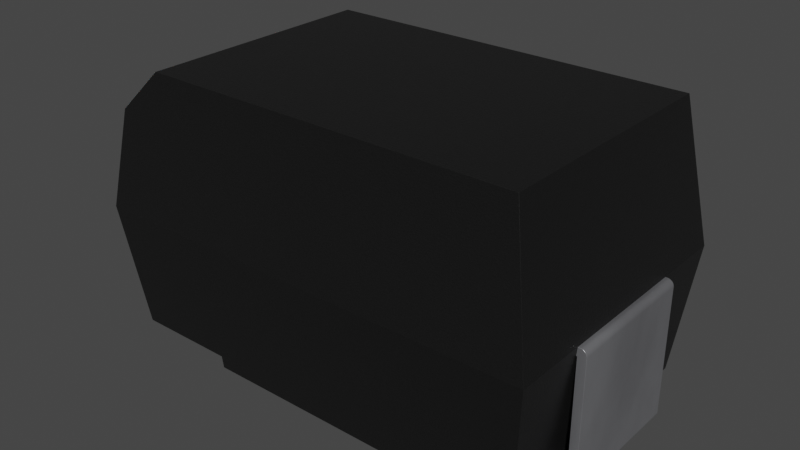 # Source: C_Pol_EIA-X.blend  (saved by Blender 4.1.23; exported with 4.5.12 LTS)
import bpy
from mathutils import Matrix  # noqa: F401  (used for matrix-valued properties, if any)

bpy.ops.wm.read_factory_settings(use_empty=True)
scene = bpy.context.scene
scene.name = 'Scene'

# ---- collections
col_c_pol_eia_x = bpy.data.collections.new('C_Pol_EIA-X'); scene.collection.children.link(col_c_pol_eia_x)

# ---- materials (node trees are filled in below, after node groups)
mat_plastic_chip = bpy.data.materials.new('plastic_chip')
mat_plastic_chip.preview_render_type = 'CUBE'
mat_metal_pins = bpy.data.materials.new('metal_pins')
mat_metal_pins.preview_render_type = 'CUBE'
mat_white_markings = bpy.data.materials.new('white_markings')
mat_white_markings.preview_render_type = 'FLAT'

# ---- material node trees
mat_plastic_chip.use_nodes = True; mat_plastic_chip.node_tree.nodes.clear()
_N = mat_plastic_chip.node_tree.nodes; _L = mat_plastic_chip.node_tree.links
n0 = _N.new('ShaderNodeBsdfPrincipled'); n0.name = 'Principled BSDF'; n0.location = (10, 300)
n0.distribution = 'GGX'
n0.subsurface_method = 'BURLEY'
n0.inputs[0].default_value = (0.009312, 0.009312, 0.009312, 1.0)
n0.inputs[1].default_value = 0.1372
n0.inputs[2].default_value = 0.3706
n0.inputs[3].default_value = 1.45
n0.inputs[27].default_value = (0.0, 0.0, 0.0, 1.0)
n0.inputs[28].default_value = 1.0
n1 = _N.new('ShaderNodeOutputMaterial'); n1.name = 'Material Output'; n1.location = (300, 300)
n2 = _N.new('ShaderNodeTexNoise'); n2.name = 'Noise Texture'; n2.location = (-893, 54)
n2.inputs[2].default_value = 200.0
n2.inputs[3].default_value = 3.6
n2.inputs[4].default_value = 0.8375
n3 = _N.new('ShaderNodeBump'); n3.name = 'Bump'; n3.location = (-604, -53)
n3.inputs[0].default_value = 0.08
n3.inputs[1].default_value = 1.0
n3.inputs[2].default_value = 1.0
_L.new(n0.outputs[0], n1.inputs[0])
_L.new(n2.outputs[0], n3.inputs[3])
_L.new(n3.outputs[0], n0.inputs[5])
n1.is_active_output = True
mat_metal_pins.use_nodes = True; mat_metal_pins.node_tree.nodes.clear()
_N = mat_metal_pins.node_tree.nodes; _L = mat_metal_pins.node_tree.links
n0 = _N.new('ShaderNodeMapping'); n0.name = 'Mapping'; n0.location = (-1447, -91)
n0.inputs[3].default_value = (4.8, 1.2, 1.1)
n1 = _N.new('ShaderNodeBsdfPrincipled'); n1.name = 'Principled BSDF'; n1.location = (-560, 254)
n1.distribution = 'GGX'
n1.subsurface_method = 'BURLEY'
n1.inputs[1].default_value = 0.7818
n1.inputs[2].default_value = 0.2886
n1.inputs[3].default_value = 1.45
n1.inputs[13].default_value = 0.0
n1.inputs[27].default_value = (0.0, 0.0, 0.0, 1.0)
n1.inputs[28].default_value = 1.0
n2 = _N.new('ShaderNodeOutputMaterial'); n2.name = 'Material Output.002'; n2.location = (-205, 253)
n2.width = 213
n3 = _N.new('ShaderNodeTexNoise'); n3.name = 'Noise Texture.002'; n3.location = (-1228, -73)
n3.inputs[2].default_value = 0.1
n3.inputs[3].default_value = 7.0
n3.inputs[4].default_value = 0.6
n3.inputs[8].default_value = 0.4
n4 = _N.new('ShaderNodeTexCoord'); n4.name = 'Texture Coordinate'; n4.location = (-1636, -116)
n5 = _N.new('ShaderNodeMix'); n5.name = 'Mix.001'; n5.location = (-921, 45)
n5.data_type = 'RGBA'
n5.inputs[6].default_value = (0.9398, 0.9547, 1.0, 1.0)
n5.inputs[7].default_value = (0.13, 0.1259, 0.1359, 1.0)
n6 = _N.new('ShaderNodeBump'); n6.name = 'Bump.001'; n6.location = (-1001, -227)
n6.inputs[0].default_value = 0.05
n6.inputs[1].default_value = 0.01
n6.inputs[2].default_value = 1.0
_L.new(n1.outputs[0], n2.inputs[0])
_L.new(n3.outputs[0], n6.inputs[3])
_L.new(n0.outputs[0], n3.inputs[0])
_L.new(n3.outputs[0], n5.inputs[0])
_L.new(n4.outputs[3], n0.inputs[0])
_L.new(n5.outputs[2], n1.inputs[0])
_L.new(n6.outputs[0], n1.inputs[5])
n2.is_active_output = True
mat_white_markings.use_nodes = True; mat_white_markings.node_tree.nodes.clear()
_N = mat_white_markings.node_tree.nodes; _L = mat_white_markings.node_tree.links
n0 = _N.new('ShaderNodeOutputMaterial'); n0.name = 'Material Output'; n0.location = (300, 300)
n1 = _N.new('ShaderNodeBsdfPrincipled'); n1.name = 'Principled BSDF'; n1.location = (-34, 272)
n1.distribution = 'GGX'
n1.subsurface_method = 'BURLEY'
n1.inputs[1].default_value = 0.02
n1.inputs[2].default_value = 0.4636
n1.inputs[3].default_value = 1.4
n1.inputs[8].default_value = 1.0
n1.inputs[10].default_value = 0.3682
n1.inputs[13].default_value = 0.6591
n1.inputs[18].default_value = 0.2318
n1.inputs[20].default_value = 0.6709
n1.inputs[24].default_value = 0.1191
n1.inputs[27].default_value = (0.0, 0.0, 0.0, 1.0)
n1.inputs[28].default_value = 1.0
n2 = _N.new('ShaderNodeMapping'); n2.name = 'Mapping'; n2.location = (-1010, 265)
n2.inputs[3].default_value = (3.0, 1.0, 1.0)
n3 = _N.new('ShaderNodeTexCoord'); n3.name = 'Texture Coordinate'; n3.location = (-1250, 180)
n4 = _N.new('ShaderNodeBump'); n4.name = 'Bump'; n4.location = (-376, -99)
n4.inputs[0].default_value = 0.05
n4.inputs[1].default_value = 1.0
n4.inputs[2].default_value = 1.0
n5 = _N.new('ShaderNodeTexNoise'); n5.name = 'Noise Texture'; n5.location = (-662, 176)
n5.inputs[2].default_value = 88.0
n5.inputs[3].default_value = 10.8
n5.inputs[4].default_value = 0.9167
n5.inputs[8].default_value = 1.6
n6 = _N.new('ShaderNodeValToRGB'); n6.name = 'ColorRamp'; n6.location = (-354, 186)
while len(n6.color_ramp.elements) > 1: n6.color_ramp.elements.remove(n6.color_ramp.elements[-1])
n6.color_ramp.elements[0].position = 0.0; n6.color_ramp.elements[0].color = (0.2596, 0.2596, 0.2596, 1.0)
_e = n6.color_ramp.elements.new(1.0); _e.color = (0.6303, 0.6303, 0.6303, 1.0)
n7 = _N.new('ShaderNodeMix'); n7.name = 'Mix'; n7.location = (-204, 152)
n7.data_type = 'RGBA'
n7.inputs[0].default_value = 0.3682
n7.inputs[7].default_value = (0.2525, 0.2525, 0.2525, 1.0)
_L.new(n5.outputs[0], n6.inputs[0])
_L.new(n1.outputs[0], n0.inputs[0])
_L.new(n3.outputs[2], n2.inputs[0])
_L.new(n2.outputs[0], n5.inputs[0])
_L.new(n5.outputs[0], n4.inputs[3])
_L.new(n4.outputs[0], n1.inputs[5])
_L.new(n6.outputs[0], n7.inputs[6])
_L.new(n7.outputs[2], n1.inputs[0])
n0.is_active_output = True

# ---- world
world_world = bpy.data.worlds.new('World'); scene.world = world_world
world_world.use_nodes = True; world_world.node_tree.nodes.clear()
_N = world_world.node_tree.nodes; _L = world_world.node_tree.links
n0 = _N.new('ShaderNodeOutputWorld'); n0.name = 'World Output'; n0.location = (300, 300)
n1 = _N.new('ShaderNodeBackground'); n1.name = 'Background'; n1.location = (10, 300)
n1.inputs[0].default_value = (0.05088, 0.05088, 0.05088, 1.0)
_L.new(n1.outputs[0], n0.inputs[0])
n0.is_active_output = True
world_world.color = (0.05088, 0.05088, 0.05088)
world_world.use_sun_shadow = False
world_world.sun_shadow_jitter_overblur = 0.0

# ---- meshes
me_c_pol_eia_x = bpy.data.meshes.new('C_Pol_EIA-X')
me_c_pol_eia_x.from_pydata([(-3.519, 2.149, 2.15), (-3.28, 1.969, 3.647), (-3.3, 1.912, 0.2), (-2.627, 1.887, 4.3), (-3.28, -1.969, 3.647), (-2.627, -1.887, 4.3), (-3.3, -1.912, 0.2), (-1.75, 1.912, 0.2), (3.156, 1.887, 4.3), (-3.52, -2.149, 2.15), (3.156, -1.887, 4.3), (-1.75, -1.912, 0.2), (-1.75, 1.887, -8.897e-08), (3.52, 2.149, 2.15), (3.519, -2.149, 2.15), (-1.75, -1.887, -8.067e-07), (1.75, 1.887, -8.897e-08), (3.3, 1.912, 0.2), (3.3, -1.912, 0.2), (1.75, -1.887, -8.067e-07), (1.75, 1.912, 0.2), (1.75, -1.912, 0.2), (-3.505, 1.2, 2.02), (-3.505, 0.5, 2.02), (-3.65, -1.05, 2.05), (-3.65, -1.05, 0.1), (-3.647, -1.05, 0.07412), (-3.621, -1.05, 0.02929), (-3.6, -1.05, 0.0134), (-3.576, -1.05, 0.003407), (-2.35, -1.05, 0.13), (-2.35, 1.2, 0.13), (-3.52, 1.2, 0.13), (-2.35, 1.2, -2.142e-07), (-2.35, -1.05, -6.523e-07), (-3.55, 1.2, -2.142e-07), (-3.637, -1.05, 0.05), (-3.55, -1.05, -6.523e-07), (-3.65, 1.2, 0.1), (-3.576, 1.2, 0.003407), (-3.6, 1.2, 0.0134), (-3.65, 0.5, 2.05), (-3.505, -0.5, 2.02), (-3.505, -1.05, 2.02), (-3.52, -0.5, 2.02), (-3.55, -1.05, 2.15), (-3.52, -1.05, 2.15), (-3.576, -1.05, 2.147), (-3.6, -1.05, 2.137), (-3.621, -1.05, 2.121), (-3.637, -1.05, 2.1), (-3.647, -1.05, 2.076), (-3.637, -0.5, 2.1), (-3.621, -0.5, 2.121), (-3.52, 1.2, 2.15), (-3.647, 1.2, 2.076), (-3.621, 1.2, 2.121), (-3.6, 1.2, 2.137), (-3.621, 1.2, 0.02929), (-3.637, 1.2, 0.05), (-3.647, 1.2, 0.07412), (-3.52, 1.2, 2.02), (-3.52, 0.5, 2.02), (-3.52, -1.05, 0.13), (-3.52, -1.05, 2.02), (-3.6, 0.5, 2.137), (-3.637, 0.5, 2.1), (-3.55, 1.2, 2.15), (-3.65, 1.2, 2.05), (-3.637, 1.2, 2.1), (-3.576, 1.2, 2.147), (-3.52, -0.5, 2.15), (-3.55, -0.5, 2.15), (-3.65, -0.5, 2.05), (-3.647, -0.5, 2.076), (-3.6, -0.5, 2.137), (-3.576, -0.5, 2.147), (-3.52, 0.5, 1.7), (-3.65, 0.5, 1.7), (-3.55, 0.5, 2.15), (-3.576, 0.5, 2.147), (-3.621, 0.5, 2.121), (-3.647, 0.5, 2.076), (-3.52, 0.5, 2.15), (-3.52, -0.5, 1.7), (-3.65, -0.5, 1.7), (3.576, -1.05, 2.147), (3.55, 1.05, 2.15), (3.647, 1.05, 2.076), (3.65, 1.05, 0.1), (3.621, 1.05, 0.02929), (3.6, 1.05, 0.0134), (3.576, 1.05, 0.003407), (3.55, 1.05, -2.434e-07), (3.55, -1.05, -6.523e-07), (3.576, -1.05, 0.003407), (3.621, -1.05, 0.02929), (2.35, 1.05, 0.13), (2.35, -1.05, 0.13), (3.52, 1.05, 0.13), (2.35, 1.05, -2.434e-07), (3.55, -1.05, 2.15), (3.65, 1.05, 2.05), (3.647, 1.05, 0.07412), (3.637, 1.05, 0.05), (3.52, 1.05, 2.15), (3.576, 1.05, 2.147), (3.6, 1.05, 2.137), (3.621, 1.05, 2.121), (3.637, 1.05, 2.1), (2.35, -1.05, -6.523e-07), (3.6, -1.05, 0.0134), (3.637, -1.05, 0.05), (3.647, -1.05, 0.07412), (3.65, -1.05, 0.1), (3.65, -1.05, 2.05), (3.647, -1.05, 2.076), (3.637, -1.05, 2.1), (3.621, -1.05, 2.121), (3.6, -1.05, 2.137), (3.52, -1.05, 2.15), (3.505, -1.05, 2.02), (3.52, 1.05, 2.02), (3.505, 1.05, 2.02), (3.52, -1.05, 2.02), (3.52, -1.05, 0.13)], [], [(82, 66, 69, 55), (121, 120, 105, 123), (46, 43, 42, 71), (65, 80, 70, 57), (83, 23, 22, 54), (2, 7, 11, 6), (30, 34, 33, 31), (16, 19, 15, 12), (3, 1, 4, 5), (13, 14, 18, 17), (20, 17, 18, 21), (21, 19, 16, 20), (30, 31, 32, 63), (3, 8, 13, 0, 1), (33, 34, 37, 35), (5, 4, 9, 14, 10), (6, 9, 0, 2), (102, 88, 116, 115), (37, 34, 30, 63, 64, 43, 46, 45, 47, 48, 49, 50, 51, 24, 25, 26, 36, 27, 28, 29), (37, 29, 39, 35), (27, 36, 59, 58), (29, 28, 40, 39), (81, 65, 57, 56), (26, 25, 38, 60), (36, 26, 60, 59), (45, 46, 71, 72), (43, 64, 44, 42), (78, 41, 68, 38, 25, 24, 73, 85), (50, 49, 53, 52), (47, 45, 72, 76), (49, 48, 75, 53), (24, 51, 74, 73), (51, 50, 52, 74), (95, 94, 93, 92), (61, 22, 23, 62), (44, 64, 63, 32, 61, 62, 77, 84), (79, 83, 54, 67), (67, 70, 80, 79), (39, 40, 58, 59, 60, 38, 68, 55, 69, 56, 57, 70, 67, 54, 22, 61, 32, 31, 33, 35), (85, 84, 77, 78), (66, 81, 56, 69), (88, 109, 117, 116), (41, 82, 55, 68), (66, 82, 41, 78, 77, 62, 23, 83, 79, 80, 65, 81), (96, 112, 113, 114, 115, 116, 117, 118, 119, 86, 101, 120, 121, 124, 125, 98, 110, 94, 95, 111), (44, 84, 85, 73, 74, 52, 53, 75, 76, 72, 71, 42), (109, 108, 118, 117), (93, 94, 110, 100), (112, 96, 90, 104), (108, 107, 119, 118), (106, 87, 101, 86), (114, 89, 102, 115), (98, 125, 99, 97), (114, 113, 103, 89), (113, 112, 104, 103), (28, 27, 58, 40), (111, 95, 92, 91), (97, 100, 110, 98), (101, 87, 105, 120), (122, 99, 125, 124), (122, 124, 121, 123), (99, 122, 123, 105, 87, 106, 107, 108, 109, 88, 102, 89, 103, 104, 90, 91, 92, 93, 100, 97), (7, 12, 15, 11), (48, 47, 76, 75), (9, 4, 1, 0), (107, 106, 86, 119), (13, 8, 10, 14), (11, 15, 19, 21, 18, 14, 9, 6), (96, 111, 91, 90), (8, 3, 5, 10), (20, 16, 12, 7, 2, 0, 13, 17)])
me_c_pol_eia_x.polygons.foreach_set('use_smooth', [True] * 71)
me_c_pol_eia_x.polygons.foreach_set('material_index', [1, 1, 1, 1, 1, 0, 1, 0, 2, 0, 0, 0, 1, 0, 1, 0, 0, 1, 1, 1, 1, 1, 1, 1, 1, 1, 1, 1, 1, 1, 1, 1, 1, 1, 1, 1, 1, 1, 1, 1, 1, 1, 1, 1, 1, 1, 1, 1, 1, 1, 1, 1, 1, 1, 1, 1, 1, 1, 1, 1, 1, 1, 0, 1, 0, 1, 0, 0, 1, 0, 0])
_k = set([(0, 1), (0, 2), (0, 9), (0, 13), (1, 3), (1, 4), (2, 6), (2, 7), (3, 5), (3, 8), (4, 5), (4, 9), (5, 10), (6, 9), (6, 11), (7, 11), (7, 12), (8, 10), (8, 13), (9, 14), (10, 14), (11, 15), (12, 15), (12, 16), (13, 14), (13, 17), (14, 18), (15, 19), (16, 19), (16, 20), (17, 18), (17, 20), (18, 21), (19, 21), (20, 21), (22, 23), (22, 54), (22, 61), (23, 62), (23, 83), (24, 25), (24, 51), (24, 73), (25, 26), (26, 36), (27, 28), (27, 36), (28, 29), (29, 37), (30, 31), (30, 34), (30, 63), (31, 32), (31, 33), (32, 61), (32, 63), (33, 34), (33, 35), (34, 37), (35, 39), (38, 60), (38, 68), (39, 40), (40, 58), (41, 68), (41, 78), (41, 82), (42, 43), (42, 44), (42, 71), (43, 46), (43, 64), (44, 64), (44, 84), (45, 46), (45, 47), (46, 71), (47, 48), (48, 49), (49, 50), (50, 51), (52, 53), (52, 74), (53, 75), (54, 67), (54, 83), (55, 68), (55, 69), (56, 57), (56, 69), (57, 70), (58, 59), (59, 60), (61, 62), (62, 77), (63, 64), (65, 80), (65, 81), (66, 81), (66, 82), (67, 70), (71, 72), (72, 76), (73, 74), (73, 85), (75, 76), (77, 78), (77, 84), (78, 85), (79, 80), (79, 83), (84, 85), (86, 101), (86, 119), (87, 105), (87, 106), (88, 102), (88, 109), (89, 102), (89, 103), (90, 91), (90, 104), (91, 92), (92, 93), (93, 100), (94, 95), (94, 110), (95, 111), (96, 111), (96, 112), (97, 98), (97, 99), (97, 100), (98, 110), (98, 125), (99, 122), (99, 125), (100, 110), (101, 120), (103, 104), (105, 120), (105, 123), (106, 107), (107, 108), (108, 109), (112, 113), (113, 114), (114, 115), (115, 116), (116, 117), (117, 118), (118, 119), (120, 121), (121, 123), (121, 124), (122, 123), (122, 124), (124, 125)])
me_c_pol_eia_x.attributes.new('sharp_edge', 'BOOLEAN', 'EDGE').data.foreach_set('value', [ (min(e.vertices), max(e.vertices)) in _k for e in me_c_pol_eia_x.edges])
_uv = me_c_pol_eia_x.uv_layers.new(name='UVMap')
_uv.uv.foreach_set('vector', [0.5685, 0.4898, 0.5685, 0.4932, 0.6644, 0.4932, 0.6644, 0.4898, 0.3562, 0.4822, 0.3562, 0.5, 0.6438, 0.5, 0.6438, 0.4822, 0.3562, 0.5, 0.3562, 0.4822, 0.4315, 0.4822, 0.4315, 0.5, 0.006849, 0.5685, 0.01015, 0.5685, 0.01015, 0.6644, 0.006849, 0.6644, 0.5685, 0.5, 0.5685, 0.4822, 0.6644, 0.4822, 0.6644, 0.5, 0.04799, 0.7619, 0.2603, 0.7619, 0.2603, 0.2381, 0.04799, 0.2381, 0.3562, 0.2233, 0.3562, 0.2055, 0.6644, 0.2055, 0.6644, 0.2233, 0.7397, 0.7585, 0.7397, 0.2415, 0.2603, 0.2415, 0.2603, 0.7585, 0.1401, 0.7585, 0.05074, 0.7697, 0.05074, 0.2303, 0.1401, 0.2415, 0.7944, 0.5, 0.2056, 0.5, 0.2381, 0.2329, 0.7619, 0.2329, 0.7397, 0.7619, 0.952, 0.7619, 0.952, 0.2381, 0.7397, 0.2381, 0.2381, 0.2329, 0.2415, 0.2055, 0.7585, 0.2055, 0.7619, 0.2329, 0.1781, 0.3562, 0.1781, 0.6644, 0.01781, 0.6644, 0.01781, 0.3562, 0.1401, 0.7945, 0.9323, 0.7945, 0.9821, 0.5, 0.01789, 0.5, 0.05074, 0.7051, 0.1781, 0.6644, 0.1781, 0.3562, 0.0137, 0.3562, 0.0137, 0.6644, 0.1401, 0.7945, 0.05074, 0.7051, 0.01787, 0.5, 0.9821, 0.5, 0.9323, 0.7945, 0.2381, 0.2329, 0.2056, 0.5, 0.7944, 0.5, 0.7619, 0.2329, 0.6438, 0.4863, 0.6438, 0.4898, 0.3562, 0.4898, 0.3562, 0.4863, 0.0137, 0.2055, 0.1781, 0.2055, 0.1781, 0.2233, 0.01781, 0.2233, 0.01781, 0.4822, 0.01982, 0.4822, 0.01781, 0.5, 0.0137, 0.5, 0.01015, 0.4995, 0.006849, 0.4982, 0.004012, 0.496, 0.001835, 0.4932, 0.0004668, 0.4898, 0.0, 0.4863, 0.0, 0.2192, 0.0004668, 0.2156, 0.001835, 0.2123, 0.004012, 0.2095, 0.006849, 0.2073, 0.01015, 0.2059, 0.0137, 0.3562, 0.01015, 0.3562, 0.01015, 0.6644, 0.0137, 0.6644, 0.3562, 0.2095, 0.3562, 0.2123, 0.6644, 0.2123, 0.6644, 0.2095, 0.01015, 0.3562, 0.006849, 0.3562, 0.006849, 0.6644, 0.01015, 0.6644, 0.004012, 0.5685, 0.006849, 0.5685, 0.006849, 0.6644, 0.004012, 0.6644, 0.3562, 0.2156, 0.3562, 0.2192, 0.6644, 0.2192, 0.6644, 0.2156, 0.3562, 0.2123, 0.3562, 0.2156, 0.6644, 0.2156, 0.6644, 0.2123, 0.0137, 0.3562, 0.01781, 0.3562, 0.01781, 0.4315, 0.0137, 0.4315, 0.01982, 0.3562, 0.01781, 0.3562, 0.01781, 0.4315, 0.01982, 0.4315, 0.5685, 0.4384, 0.5685, 0.4863, 0.6644, 0.4863, 0.6644, 0.2192, 0.3562, 0.2192, 0.3562, 0.4863, 0.4315, 0.4863, 0.4315, 0.4384, 0.3562, 0.4932, 0.3562, 0.496, 0.4315, 0.496, 0.4315, 0.4932, 0.01015, 0.3562, 0.0137, 0.3562, 0.0137, 0.4315, 0.01015, 0.4315, 0.004012, 0.3562, 0.006849, 0.3562, 0.006849, 0.4315, 0.004012, 0.4315, 0.3562, 0.4863, 0.3562, 0.4898, 0.4315, 0.4898, 0.4315, 0.4863, 0.3562, 0.4898, 0.3562, 0.4932, 0.4315, 0.4932, 0.4315, 0.4898, 0.9898, 0.3562, 0.9863, 0.3562, 0.9863, 0.6438, 0.9898, 0.6438, 0.01781, 0.6644, 0.01982, 0.6644, 0.01982, 0.5685, 0.01781, 0.5685, 0.4315, 0.4822, 0.3562, 0.4822, 0.3562, 0.2233, 0.6644, 0.2233, 0.6644, 0.4822, 0.5685, 0.4822, 0.5685, 0.4384, 0.4315, 0.4384, 0.0137, 0.5685, 0.01781, 0.5685, 0.01781, 0.6644, 0.0137, 0.6644, 0.0137, 0.6644, 0.01015, 0.6644, 0.01015, 0.5685, 0.0137, 0.5685, 0.01015, 0.2059, 0.006849, 0.2073, 0.004012, 0.2095, 0.001835, 0.2123, 0.0004668, 0.2156, 0.0, 0.2192, 0.0, 0.4863, 0.0004668, 0.4898, 0.001835, 0.4932, 0.004012, 0.496, 0.006849, 0.4982, 0.01015, 0.4995, 0.0137, 0.5, 0.01781, 0.5, 0.01982, 0.4822, 0.01781, 0.4822, 0.01781, 0.2233, 0.1781, 0.2233, 0.1781, 0.2055, 0.0137, 0.2055, 0.0, 0.4315, 0.01781, 0.4315, 0.01781, 0.5685, 0.0, 0.5685, 0.5685, 0.4932, 0.5685, 0.496, 0.6644, 0.496, 0.6644, 0.4932, 0.6438, 0.4898, 0.6438, 0.4932, 0.3562, 0.4932, 0.3562, 0.4898, 0.5685, 0.4863, 0.5685, 0.4898, 0.6644, 0.4898, 0.6644, 0.4863, 0.001835, 0.4932, 0.0004668, 0.4898, 0.0, 0.4863, 0.0, 0.4384, 0.01781, 0.4384, 0.01781, 0.4822, 0.01982, 0.4822, 0.01781, 0.5, 0.0137, 0.5, 0.01015, 0.4995, 0.006849, 0.4982, 0.004012, 0.496, 0.996, 0.2095, 0.9982, 0.2123, 0.9995, 0.2156, 1.0, 0.2192, 1.0, 0.4863, 0.9995, 0.4898, 0.9982, 0.4932, 0.996, 0.496, 0.9932, 0.4982, 0.9898, 0.4995, 0.9863, 0.5, 0.9822, 0.5, 0.9802, 0.4822, 0.9822, 0.4822, 0.9822, 0.2233, 0.8219, 0.2233, 0.8219, 0.2055, 0.9863, 0.2055, 0.9898, 0.2059, 0.9932, 0.2073, 0.01781, 0.4822, 0.01781, 0.4384, 0.0, 0.4384, 0.0, 0.4863, 0.0004668, 0.4898, 0.001835, 0.4932, 0.004012, 0.496, 0.006849, 0.4982, 0.01015, 0.4995, 0.0137, 0.5, 0.01781, 0.5, 0.01982, 0.4822, 0.6438, 0.4932, 0.6438, 0.496, 0.3562, 0.496, 0.3562, 0.4932, 0.9863, 0.6438, 0.9863, 0.3562, 0.8219, 0.3562, 0.8219, 0.6438, 0.3562, 0.2123, 0.3562, 0.2095, 0.6438, 0.2095, 0.6438, 0.2123, 0.996, 0.6438, 0.9932, 0.6438, 0.9932, 0.3562, 0.996, 0.3562, 0.9898, 0.6438, 0.9863, 0.6438, 0.9863, 0.3562, 0.9898, 0.3562, 0.3562, 0.2192, 0.6438, 0.2192, 0.6438, 0.4863, 0.3562, 0.4863, 0.8219, 0.3562, 0.9822, 0.3562, 0.9822, 0.6438, 0.8219, 0.6438, 0.3562, 0.2192, 0.3562, 0.2156, 0.6438, 0.2156, 0.6438, 0.2192, 0.3562, 0.2156, 0.3562, 0.2123, 0.6438, 0.2123, 0.6438, 0.2156, 0.006849, 0.3562, 0.004012, 0.3562, 0.004012, 0.6644, 0.006849, 0.6644, 0.9932, 0.3562, 0.9898, 0.3562, 0.9898, 0.6438, 0.9932, 0.6438, 0.6438, 0.2233, 0.6438, 0.2055, 0.3562, 0.2055, 0.3562, 0.2233, 0.9863, 0.3562, 0.9863, 0.6438, 0.9822, 0.6438, 0.9822, 0.3562, 0.6438, 0.4822, 0.6438, 0.2233, 0.3562, 0.2233, 0.3562, 0.4822, 0.9822, 0.6438, 0.9822, 0.3562, 0.9802, 0.3562, 0.9802, 0.6438, 0.9822, 0.2233, 0.9822, 0.4822, 0.9802, 0.4822, 0.9822, 0.5, 0.9863, 0.5, 0.9898, 0.4995, 0.9932, 0.4982, 0.996, 0.496, 0.9982, 0.4932, 0.9995, 0.4898, 1.0, 0.4863, 1.0, 0.2192, 0.9995, 0.2156, 0.9982, 0.2123, 0.996, 0.2095, 0.9932, 0.2073, 0.9898, 0.2059, 0.9863, 0.2055, 0.8219, 0.2055, 0.8219, 0.2233, 0.7619, 0.2329, 0.7585, 0.2055, 0.2415, 0.2055, 0.2381, 0.2329, 0.006849, 0.3562, 0.01015, 0.3562, 0.01015, 0.4315, 0.006849, 0.4315, 0.2056, 0.5, 0.2303, 0.7051, 0.7697, 0.7051, 0.7944, 0.5, 0.9932, 0.6438, 0.9898, 0.6438, 0.9898, 0.3562, 0.9932, 0.3562, 0.7944, 0.5, 0.7585, 0.7945, 0.2415, 0.7945, 0.2056, 0.5, 0.2603, 0.2329, 0.2603, 0.2055, 0.7397, 0.2055, 0.7397, 0.2329, 0.952, 0.2329, 0.9821, 0.5, 0.01787, 0.5, 0.04799, 0.2329, 0.996, 0.3562, 0.9932, 0.3562, 0.9932, 0.6438, 0.996, 0.6438, 0.9323, 0.7585, 0.1401, 0.7585, 0.1401, 0.2415, 0.9323, 0.2415, 0.7397, 0.2329, 0.7397, 0.2055, 0.2603, 0.2055, 0.2603, 0.2329, 0.04799, 0.2329, 0.01789, 0.5, 0.9821, 0.5, 0.952, 0.2329])
me_c_pol_eia_x.materials.append(mat_plastic_chip)
me_c_pol_eia_x.materials.append(mat_metal_pins)
me_c_pol_eia_x.materials.append(mat_white_markings)
me_c_pol_eia_x.update()
me_c_pol_eia_x.normals_split_custom_set([tuple(v) for v in zip(*[iter([-0.9659, -2.056e-07, 0.2588, -0.866, -2.056e-07, 0.5, -0.866, -2.056e-07, 0.5, -0.9659, -2.056e-07, 0.2588, -0.9937, 0.0, 0.1123, -0.9937, 0.0, 0.1123, -0.9937, 0.0, 0.1123, -0.9937, 0.0, 0.1123, 0.9937, 0.0, 0.1123, 0.9937, 0.0, 0.1123, 0.9937, 0.0, 0.1123, 0.9937, 0.0, 0.1123, -0.5, -3.084e-07, 0.866, -0.2588, -2.57e-07, 0.9659, -0.2588, -2.57e-07, 0.9659, -0.5, -3.084e-07, 0.866, 0.9937, 0.0, 0.1123, 0.9937, 0.0, 0.1123, 0.9937, 0.0, 0.1123, 0.9937, 0.0, 0.1123, -4.024e-09, 1.871e-07, -1.0, -4.024e-09, 1.871e-07, -1.0, -4.024e-09, 1.871e-07, -1.0, -4.024e-09, 1.871e-07, -1.0, 1.0, 0.0, 0.0, 1.0, 0.0, 0.0, 1.0, 0.0, 0.0, 1.0, 0.0, 0.0, 1.721e-14, 1.901e-07, -1.0, 1.721e-14, 1.901e-07, -1.0, 1.721e-14, 1.901e-07, -1.0, 1.721e-14, 1.901e-07, -1.0, -0.7071, -6.7e-08, 0.7071, -0.7071, -6.7e-08, 0.7071, -0.7071, -6.7e-08, 0.7071, -0.7071, -6.7e-08, 0.7071, 0.9937, -1.585e-05, -0.112, 0.9937, -1.585e-05, -0.112, 0.9937, -1.585e-05, -0.112, 0.9937, -1.585e-05, -0.112, -4.024e-09, 1.871e-07, -1.0, -4.024e-09, 1.871e-07, -1.0, -4.024e-09, 1.871e-07, -1.0, -4.024e-09, 1.871e-07, -1.0, 1.0, -3.922e-08, 5.96e-07, 1.0, -3.922e-08, 5.96e-07, 1.0, -3.922e-08, 5.96e-07, 1.0, -3.922e-08, 5.96e-07, 0.0, -1.987e-07, 1.0, 0.0, -1.987e-07, 1.0, 0.0, -1.987e-07, 1.0, 0.0, -1.987e-07, 1.0, 0.000119, 0.9927, 0.1208, 0.000119, 0.9927, 0.1208, 0.000119, 0.9927, 0.1208, 0.000119, 0.9927, 0.1208, 0.000119, 0.9927, 0.1208, 4.211e-14, 1.947e-07, -1.0, 4.211e-14, 1.947e-07, -1.0, -0.0654, 1.929e-07, -0.9979, -0.0654, 1.929e-07, -0.9979, 0.0001198, -0.9927, 0.1208, 0.0001198, -0.9927, 0.1208, 0.0001198, -0.9927, 0.1208, 0.0001198, -0.9927, 0.1208, 0.0001198, -0.9927, 0.1208, -0.9937, 1.34e-05, -0.112, -0.9937, 1.34e-05, -0.112, -0.9937, 1.34e-05, -0.112, -0.9937, 1.34e-05, -0.112, 0.9979, -3.017e-08, 0.0654, 0.9659, -1.371e-07, 0.2588, 0.9659, -1.371e-07, 0.2588, 0.9979, -3.017e-08, 0.0654, -5.196e-08, -1.0, -1.914e-07, -5.196e-08, -1.0, -1.914e-07, -5.196e-08, -1.0, -1.914e-07, -5.196e-08, -1.0, -1.914e-07, -5.196e-08, -1.0, -1.914e-07, -5.196e-08, -1.0, -1.914e-07, -5.196e-08, -1.0, -1.914e-07, -5.196e-08, -1.0, -1.914e-07, -5.196e-08, -1.0, -1.914e-07, -5.196e-08, -1.0, -1.914e-07, -5.196e-08, -1.0, -1.914e-07, -5.196e-08, -1.0, -1.914e-07, -5.196e-08, -1.0, -1.914e-07, -5.196e-08, -1.0, -1.914e-07, -5.196e-08, -1.0, -1.914e-07, -5.196e-08, -1.0, -1.914e-07, -5.196e-08, -1.0, -1.914e-07, -5.196e-08, -1.0, -1.914e-07, -5.196e-08, -1.0, -1.914e-07, -5.196e-08, -1.0, -1.914e-07, -0.0654, 1.929e-07, -0.9979, -0.2588, 2.239e-07, -0.9659, -0.2588, 2.239e-07, -0.9659, -0.0654, 1.929e-07, -0.9979, -0.7071, 1.599e-07, -0.7071, -0.866, 1.279e-07, -0.5, -0.866, 1.279e-07, -0.5, -0.7071, 1.599e-07, -0.7071, -0.2588, 2.239e-07, -0.9659, -0.5, 2.239e-07, -0.866, -0.5, 2.239e-07, -0.866, -0.2588, 2.239e-07, -0.9659, -0.7071, -2.056e-07, 0.7071, -0.5, -3.084e-07, 0.866, -0.5, -3.084e-07, 0.866, -0.7071, -2.056e-07, 0.7071, -0.9659, 3.969e-13, -0.2588, -0.9979, -4.382e-09, -0.06541, -0.9979, -4.382e-09, -0.06541, -0.9659, 3.604e-13, -0.2588, -0.866, 1.279e-07, -0.5, -0.9659, 3.969e-13, -0.2588, -0.9659, 3.604e-13, -0.2588, -0.866, 1.279e-07, -0.5, -0.0654, 0.0, 0.9979, 0.0, 0.0, 1.0, 0.0, 0.0, 1.0, -0.0654, 0.0, 0.9979, 0.0, 0.0, -1.0, 0.0, 0.0, -1.0, 0.0, 0.0, -1.0, 0.0, 0.0, -1.0, -1.0, 1.181e-07, 0.0, -1.0, 1.181e-07, 0.0, -1.0, 1.181e-07, 0.0, -0.9979, -4.382e-09, -0.06541, -0.9979, -4.382e-09, -0.06541, -1.0, 1.181e-07, 0.0, -1.0, 1.181e-07, 0.0, -1.0, 1.181e-07, 0.0, -0.866, 0.0, 0.5, -0.7071, 0.0, 0.7071, -0.7071, 0.0, 0.7071, -0.866, 0.0, 0.5, -0.2588, 0.0, 0.9659, -0.0654, 0.0, 0.9979, -0.0654, 0.0, 0.9979, -0.2588, 0.0, 0.9659, -0.7071, 0.0, 0.7071, -0.5, 0.0, 0.866, -0.5, 0.0, 0.866, -0.7071, 0.0, 0.7071, -0.9914, 0.0, 0.1305, -0.9659, 0.0, 0.2588, -0.9659, 0.0, 0.2588, -0.9914, 0.0, 0.1305, -0.9659, 0.0, 0.2588, -0.866, 0.0, 0.5, -0.866, 0.0, 0.5, -0.9659, 0.0, 0.2588, 0.2588, 1.971e-07, -0.9659, 0.0654, 1.912e-07, -0.9979, 0.0654, 1.912e-07, -0.9979, 0.2588, 1.971e-07, -0.9659, 0.0, 3.406e-07, -1.0, 0.0, 3.406e-07, -1.0, 0.0, 3.406e-07, -1.0, 0.0, 3.406e-07, -1.0, 1.0, 1.2e-07, 0.0, 1.0, 1.2e-07, 0.0, 1.0, 1.2e-07, 0.0, 1.0, 1.2e-07, 0.0, 1.0, 1.2e-07, 0.0, 1.0, 1.2e-07, 0.0, 1.0, 1.2e-07, 0.0, 1.0, 1.2e-07, 0.0, -0.06541, -3.239e-07, 0.9979, 0.0, -3.406e-07, 1.0, 0.0, -3.406e-07, 1.0, -0.06541, -3.239e-07, 0.9979, -0.06541, -3.239e-07, 0.9979, -0.2588, -2.57e-07, 0.9659, -0.2588, -2.57e-07, 0.9659, -0.06541, -3.239e-07, 0.9979, 5.196e-08, 1.0, 0.0, 5.196e-08, 1.0, 0.0, 5.196e-08, 1.0, 0.0, 5.196e-08, 1.0, 0.0, 5.196e-08, 1.0, 0.0, 5.196e-08, 1.0, 0.0, 5.196e-08, 1.0, 0.0, 5.196e-08, 1.0, 0.0, 5.196e-08, 1.0, 0.0, 5.196e-08, 1.0, 0.0, 5.196e-08, 1.0, 0.0, 5.196e-08, 1.0, 0.0, 5.196e-08, 1.0, 0.0, 5.196e-08, 1.0, 0.0, 5.196e-08, 1.0, 0.0, 5.196e-08, 1.0, 0.0, 5.196e-08, 1.0, 0.0, 5.196e-08, 1.0, 0.0, 5.196e-08, 1.0, 0.0, 5.196e-08, 1.0, 0.0, -3.897e-07, -2.384e-07, 1.0, -3.897e-07, -2.384e-07, 1.0, -3.897e-07, -2.384e-07, 1.0, -3.897e-07, -2.384e-07, 1.0, -0.866, -2.056e-07, 0.5, -0.7071, -2.056e-07, 0.7071, -0.7071, -2.056e-07, 0.7071, -0.866, -2.056e-07, 0.5, 0.9659, -1.371e-07, 0.2588, 0.866, -6.854e-08, 0.5, 0.866, -6.854e-08, 0.5, 0.9659, -1.371e-07, 0.2588, -0.9914, 0.0, 0.1305, -0.9659, -2.056e-07, 0.2588, -0.9659, -2.056e-07, 0.2588, -0.9914, 0.0, 0.1305, -1.284e-07, -1.0, -2.441e-07, -1.284e-07, -1.0, -2.441e-07, -1.284e-07, -1.0, -2.441e-07, -1.284e-07, -1.0, -2.441e-07, -1.284e-07, -1.0, -2.441e-07, -1.284e-07, -1.0, -2.441e-07, -1.284e-07, -1.0, -2.441e-07, -1.284e-07, -1.0, -2.441e-07, -1.284e-07, -1.0, -2.441e-07, -1.284e-07, -1.0, -2.441e-07, -1.284e-07, -1.0, -2.441e-07, -1.284e-07, -1.0, -2.441e-07, -2.044e-08, -1.0, -7.397e-08, -2.044e-08, -1.0, -7.397e-08, -2.044e-08, -1.0, -7.397e-08, -2.044e-08, -1.0, -7.397e-08, -2.044e-08, -1.0, -7.397e-08, -2.044e-08, -1.0, -7.397e-08, -2.044e-08, -1.0, -7.397e-08, -2.044e-08, -1.0, -7.397e-08, -2.044e-08, -1.0, -7.397e-08, -2.044e-08, -1.0, -7.397e-08, -2.044e-08, -1.0, -7.397e-08, -2.044e-08, -1.0, -7.397e-08, -2.044e-08, -1.0, -7.397e-08, -2.044e-08, -1.0, -7.397e-08, -2.044e-08, -1.0, -7.397e-08, -2.044e-08, -1.0, -7.397e-08, -2.044e-08, -1.0, -7.397e-08, -2.044e-08, -1.0, -7.397e-08, -2.044e-08, -1.0, -7.397e-08, -2.044e-08, -1.0, -7.397e-08, 2.456e-07, 1.0, 1.302e-07, 2.456e-07, 1.0, 1.302e-07, 2.456e-07, 1.0, 1.302e-07, 2.456e-07, 1.0, 1.302e-07, 2.456e-07, 1.0, 1.302e-07, 2.456e-07, 1.0, 1.302e-07, 2.456e-07, 1.0, 1.302e-07, 2.456e-07, 1.0, 1.302e-07, 2.456e-07, 1.0, 1.302e-07, 2.456e-07, 1.0, 1.302e-07, 2.456e-07, 1.0, 1.302e-07, 2.456e-07, 1.0, 1.302e-07, 0.866, -6.854e-08, 0.5, 0.7071, -6.854e-08, 0.7071, 0.7071, -6.854e-08, 0.7071, 0.866, -6.854e-08, 0.5, 0.0654, 1.912e-07, -0.9979, 0.0654, 1.912e-07, -0.9979, 0.0, 1.947e-07, -1.0, 0.0, 1.947e-07, -1.0, 0.866, 1.371e-07, -0.5, 0.7071, 1.714e-07, -0.7071, 0.7071, 1.714e-07, -0.7071, 0.866, 1.371e-07, -0.5, 0.7071, -6.854e-08, 0.7071, 0.5, -1.028e-07, 0.866, 0.5, -1.028e-07, 0.866, 0.7071, -6.854e-08, 0.7071, 0.2588, -8.567e-08, 0.9659, 0.0654, -1.08e-07, 0.9979, 0.0654, -1.08e-07, 0.9979, 0.2588, -8.567e-08, 0.9659, 0.9979, -3.017e-08, -0.0654, 0.9979, -3.017e-08, -0.0654, 0.9979, -3.017e-08, 0.0654, 0.9979, -3.017e-08, 0.0654, 5.822e-09, -1.987e-07, 1.0, 5.822e-09, -1.987e-07, 1.0, 5.822e-09, -1.987e-07, 1.0, 5.822e-09, -1.987e-07, 1.0, 0.9979, -3.017e-08, -0.0654, 0.9659, 1.049e-13, -0.2588, 0.9659, 6.387e-14, -0.2588, 0.9979, -3.017e-08, -0.0654, 0.9659, 1.049e-13, -0.2588, 0.866, 1.371e-07, -0.5, 0.866, 1.371e-07, -0.5, 0.9659, 6.387e-14, -0.2588, -0.5, 2.239e-07, -0.866, -0.7071, 1.599e-07, -0.7071, -0.7071, 1.599e-07, -0.7071, -0.5, 2.239e-07, -0.866, 0.5, 2.056e-07, -0.866, 0.2588, 1.971e-07, -0.9659, 0.2588, 1.971e-07, -0.9659, 0.5, 2.056e-07, -0.866, -1.0, -1.092e-07, 0.0, -1.0, -1.092e-07, 0.0, -1.0, -1.092e-07, 0.0, -1.0, -1.092e-07, 0.0, 0.0654, -1.08e-07, 0.9979, 0.0654, -1.08e-07, 0.9979, 0.0, -1.135e-07, 1.0, 0.0, -1.135e-07, 1.0, -1.0, 0.0, 0.0, -1.0, 0.0, 0.0, -1.0, 0.0, 0.0, -1.0, 0.0, 0.0, 0.0, 1.135e-07, -1.0, 0.0, 1.135e-07, -1.0, 0.0, 1.135e-07, -1.0, 0.0, 1.135e-07, -1.0, 2.044e-08, 1.0, 8.354e-07, 2.044e-08, 1.0, 8.354e-07, 2.044e-08, 1.0, 8.354e-07, 2.044e-08, 1.0, 8.354e-07, 2.044e-08, 1.0, 8.354e-07, 2.044e-08, 1.0, 8.354e-07, 2.044e-08, 1.0, 8.354e-07, 2.044e-08, 1.0, 8.354e-07, 2.044e-08, 1.0, 8.354e-07, 2.044e-08, 1.0, 8.354e-07, 2.044e-08, 1.0, 8.354e-07, 2.044e-08, 1.0, 8.354e-07, 2.044e-08, 1.0, 8.354e-07, 2.044e-08, 1.0, 8.354e-07, 2.044e-08, 1.0, 8.354e-07, 2.044e-08, 1.0, 8.354e-07, 2.044e-08, 1.0, 8.354e-07, 2.044e-08, 1.0, 8.354e-07, 2.044e-08, 1.0, 8.354e-07, 2.044e-08, 1.0, 8.354e-07, -1.0, 7.844e-08, -3.741e-14, -1.0, 7.844e-08, -3.741e-14, -1.0, 7.844e-08, -3.741e-14, -1.0, 7.844e-08, -3.741e-14, -0.5, 0.0, 0.866, -0.2588, 0.0, 0.9659, -0.2588, 0.0, 0.9659, -0.5, 0.0, 0.866, -0.9874, 1.321e-05, 0.1582, -0.9874, 1.321e-05, 0.1582, -0.9874, 1.321e-05, 0.1582, -0.9874, 1.321e-05, 0.1582, 0.5, -1.028e-07, 0.866, 0.2588, -8.567e-08, 0.9659, 0.2588, -8.567e-08, 0.9659, 0.5, -1.028e-07, 0.866, 0.986, -1.587e-05, 0.1667, 0.986, -1.587e-05, 0.1667, 0.986, -1.587e-05, 0.1667, 0.986, -1.587e-05, 0.1667, -2.562e-05, -0.9927, -0.1208, -2.562e-05, -0.9927, -0.1208, -2.562e-05, -0.9927, -0.1208, -2.562e-05, -0.9927, -0.1208, -2.562e-05, -0.9927, -0.1208, -2.562e-05, -0.9927, -0.1208, -2.562e-05, -0.9927, -0.1208, -2.562e-05, -0.9927, -0.1208, 0.7071, 1.714e-07, -0.7071, 0.5, 2.056e-07, -0.866, 0.5, 2.056e-07, -0.866, 0.7071, 1.714e-07, -0.7071, 6.553e-09, -2.526e-07, 1.0, 6.553e-09, -2.526e-07, 1.0, 6.553e-09, -2.526e-07, 1.0, 6.553e-09, -2.526e-07, 1.0, -2.651e-05, 0.9927, -0.1208, -2.651e-05, 0.9927, -0.1208, -2.651e-05, 0.9927, -0.1208, -2.651e-05, 0.9927, -0.1208, -2.651e-05, 0.9927, -0.1208, -2.651e-05, 0.9927, -0.1208, -2.651e-05, 0.9927, -0.1208, -2.651e-05, 0.9927, -0.1208])] * 3)])

# ---- objects
ob_c_pol_eia_x = bpy.data.objects.new('C_Pol_EIA-X', me_c_pol_eia_x)

# ---- transforms, parenting, visibility, modifiers, constraints
ob_c_pol_eia_x.location = (0.0, 0.0, 0.0)
_m = ob_c_pol_eia_x.modifiers.new('Bevel', 'BEVEL')
_m.width = 0.003
_m.width_pct = 0.003
_m.segments = 3

# ---- collection membership
col_c_pol_eia_x.objects.link(ob_c_pol_eia_x)

# ---- scene / render settings (as saved in the file)
scene.frame_start = 1; scene.frame_end = 250; scene.frame_set(1)
scene.render.engine = 'CYCLES'
scene.cycles.sampling_pattern = 'TABULATED_SOBOL'
scene.cycles.use_light_tree = False
scene.eevee.ray_tracing_options.trace_max_roughness = 0.0
scene.view_settings.view_transform = 'Filmic'
bpy.context.view_layer.update()

# ---- added for rendering (the .blend has no active camera and no usable light): camera, sun
cam_auto = bpy.data.cameras.new('AutoCamera')
cam_auto.lens = 50.0
cam_auto.sensor_width = 36.0
cam_auto.clip_end = 1000.0
ob_auto_camera = bpy.data.objects.new('AutoCamera', cam_auto)
scene.collection.objects.link(ob_auto_camera)
ob_auto_camera.location = (8.78998, -10.548, 9.18199)
ob_auto_camera.rotation_euler = (1.09748, -7.21219e-08, 0.694738)
scene.camera = ob_auto_camera
light_auto_sun = bpy.data.lights.new('AutoSun', 'SUN')
light_auto_sun.energy = 3.0
light_auto_sun.angle = 0.0523599
ob_auto_sun = bpy.data.objects.new('AutoSun', light_auto_sun)
scene.collection.objects.link(ob_auto_sun)
ob_auto_sun.rotation_euler = (0.872665, 0.174533, 0.523599)
bpy.context.view_layer.update()
